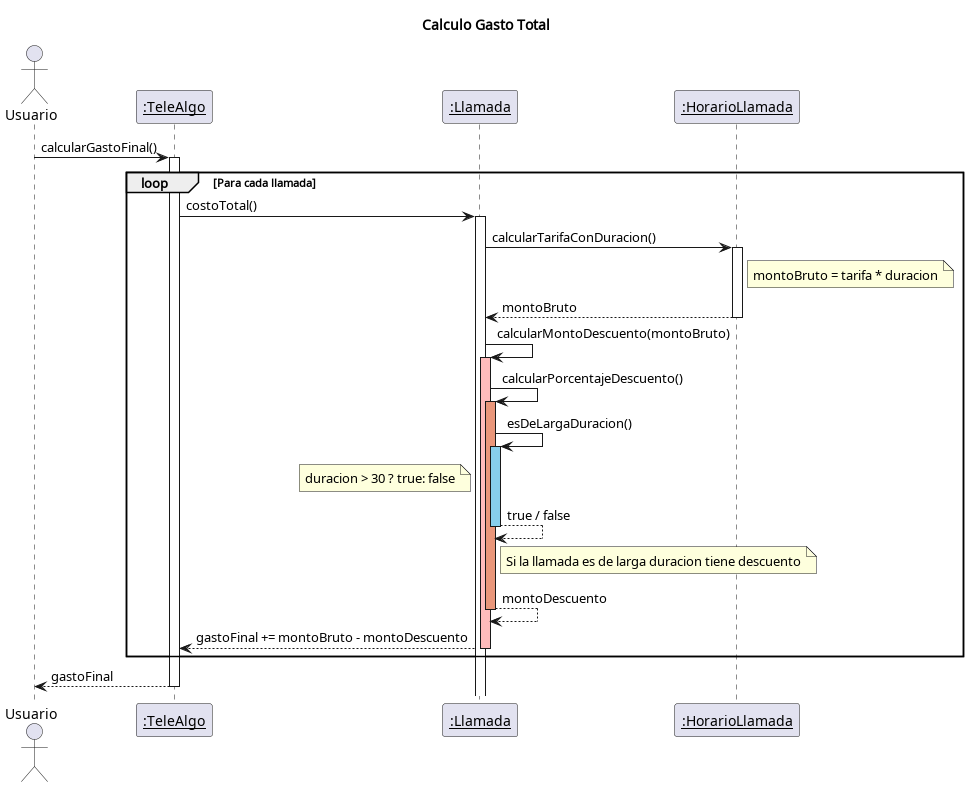

The diagram above was rendered by PlantUML. Its source (embedded in the PNG):
@startuml

title Calculo Gasto Total

actor Usuario
participant "__:TeleAlgo__" as teleAlgo
participant "__:Llamada__" as llamada
participant "__:HorarioLlamada__" as horario

Usuario -> teleAlgo: calcularGastoFinal()
activate teleAlgo

loop Para cada llamada
  teleAlgo -> llamada : costoTotal()
  activate llamada
  
  llamada -> horario : calcularTarifaConDuracion()
  activate horario

  note right of horario
    montoBruto = tarifa * duracion
  end note

  llamada <-- horario : montoBruto
  deactivate horario

  llamada -> llamada ++ #FFBBBB: calcularMontoDescuento(montoBruto)
  llamada -> llamada ++ #DarkSalmon: calcularPorcentajeDescuento()
  llamada -> llamada ++ #87CEEB: esDeLargaDuracion()

  note left of llamada
    duracion > 30 ? true: false
  end note

  return true / false

  note right of llamada
   Si la llamada es de larga duracion tiene descuento
  end note

  return montoDescuento

  llamada --> teleAlgo: gastoFinal += montoBruto - montoDescuento
  deactivate llamada
end

teleAlgo --> Usuario: gastoFinal

deactivate teleAlgo

@enduml